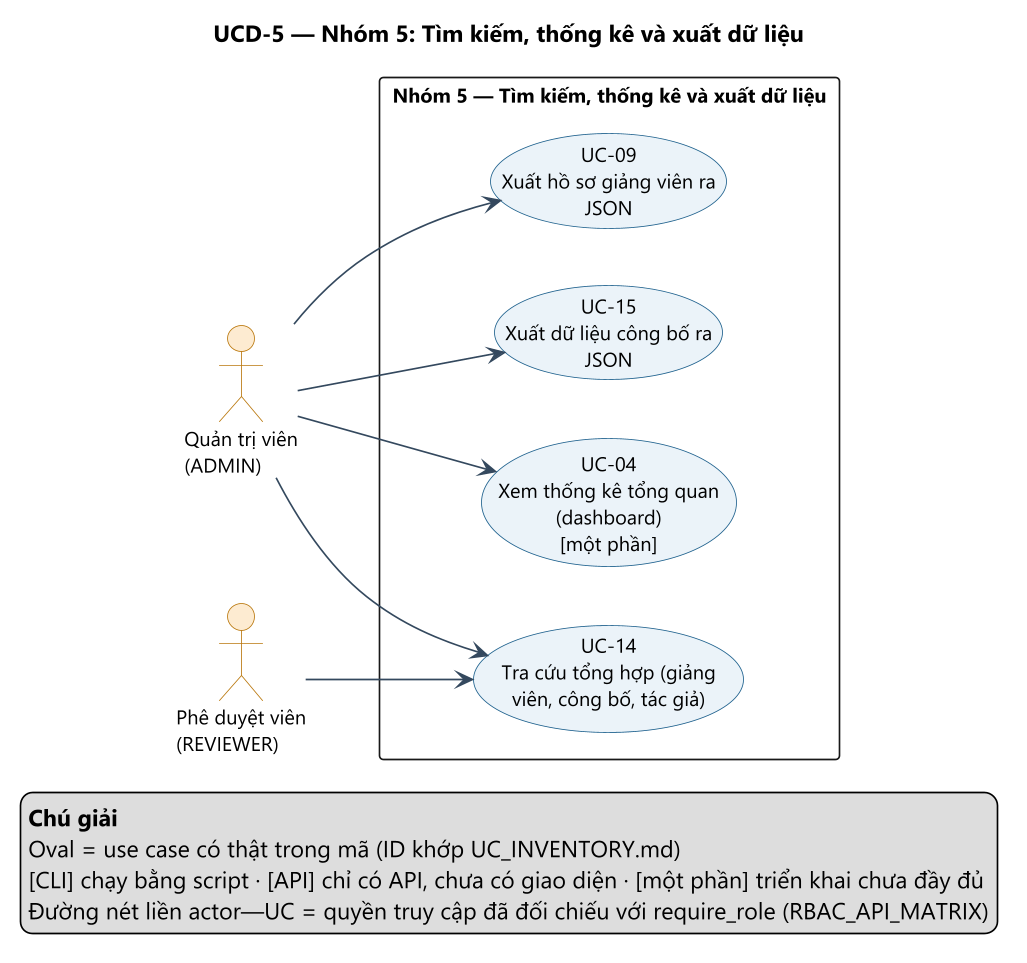

The diagram above was rendered by PlantUML. Its source (embedded in the PNG):
@startuml UCD-5_tim_kiem_thong_ke_xuat
' Nguồn: docs/design/usecase/usecase_map.json (sinh bởi tools/gen_usecase_assets.py). Không sửa tay phần sinh tự động.
left to right direction
skinparam dpi 160
skinparam defaultFontName "Segoe UI"
skinparam defaultFontSize 12
skinparam shadowing false
skinparam packageStyle rectangle
skinparam usecase {
  BackgroundColor #EAF2F8
  BorderColor #1F618D
  FontSize 12
}
skinparam actor {
  BackgroundColor #FDEBD0
  BorderColor #B9770E
}
skinparam ArrowColor #34495E
skinparam ArrowFontSize 10

title UCD-5 — Nhóm 5: Tìm kiếm, thống kê và xuất dữ liệu

actor "Quản trị viên\n(ADMIN)" as ADMIN
actor "Phê duyệt viên\n(REVIEWER)" as REVIEWER

rectangle "Nhóm 5 — Tìm kiếm, thống kê và xuất dữ liệu" {
  usecase "UC-14\nTra cứu tổng hợp (giảng\nviên, công bố, tác giả)" as UC14
  usecase "UC-04\nXem thống kê tổng quan\n(dashboard)\n[một phần]" as UC04
  usecase "UC-15\nXuất dữ liệu công bố ra\nJSON" as UC15
  usecase "UC-09\nXuất hồ sơ giảng viên ra\nJSON" as UC09
}

ADMIN --> UC14
REVIEWER --> UC14
ADMIN --> UC04
ADMIN --> UC15
ADMIN --> UC09
legend bottom right
  <b>Chú giải</b>
  Oval = use case có thật trong mã (ID khớp UC_INVENTORY.md)
  [CLI] chạy bằng script · [API] chỉ có API, chưa có giao diện · [một phần] triển khai chưa đầy đủ
  Đường nét liền actor—UC = quyền truy cập đã đối chiếu với require_role (RBAC_API_MATRIX)
endlegend

@enduml